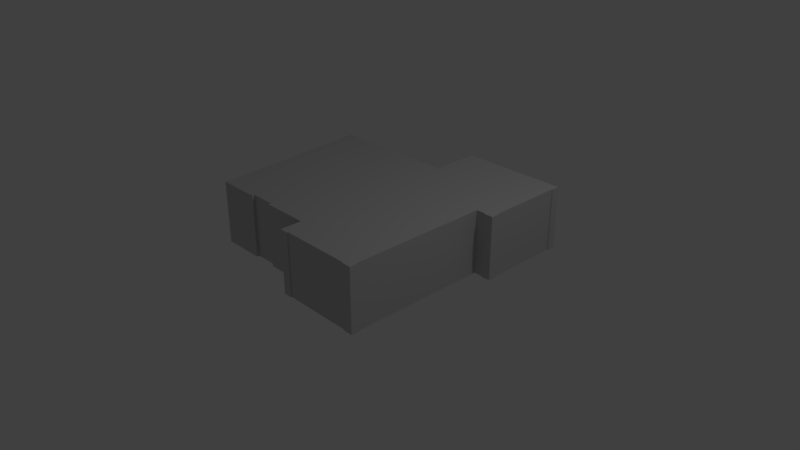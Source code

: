 # Source: House1.blend  (saved by Blender 2.78.0; exported with 4.5.12 LTS)
import bpy
from mathutils import Matrix  # noqa: F401  (used for matrix-valued properties, if any)

bpy.ops.wm.read_factory_settings(use_empty=True)
scene = bpy.context.scene
scene.name = 'Scene'

# ---- collections
col_collection_1 = bpy.data.collections.new('Collection 1'); scene.collection.children.link(col_collection_1)
col_collection_2 = bpy.data.collections.new('Collection 2'); scene.collection.children.link(col_collection_2)
col_collection_2.hide_render = True
col_collection_2.hide_viewport = True
col_collection_3 = bpy.data.collections.new('Collection 3'); scene.collection.children.link(col_collection_3)
col_collection_3.hide_render = True
col_collection_3.hide_viewport = True
col_collection_4 = bpy.data.collections.new('Collection 4'); scene.collection.children.link(col_collection_4)
col_collection_4.hide_render = True
col_collection_4.hide_viewport = True

# ---- materials (node trees are filled in below, after node groups)
mat_house_1_001 = bpy.data.materials.new('house_1.001')
mat_house_1_001.alpha_threshold = 0.0
mat_house_1_001.use_transparent_shadow = False
mat_house_1_001.diffuse_color = (0.5882, 0.5882, 0.5882, 1.0)
mat_house_1_001.specular_color = (0.0, 0.0, 0.0)
mat_house_1_001.roughness = 0.5
mat_house_1_001.specular_intensity = 1.0
mat_house_2_001 = bpy.data.materials.new('House_2.001')
mat_house_2_001.alpha_threshold = 0.0
mat_house_2_001.use_transparent_shadow = False
mat_house_2_001.diffuse_color = (0.5882, 0.5882, 0.5882, 1.0)
mat_house_2_001.specular_color = (0.0, 0.0, 0.0)
mat_house_2_001.roughness = 0.5
mat_house_2_001.specular_intensity = 1.0
mat_house_3_001 = bpy.data.materials.new('House_3.001')
mat_house_3_001.alpha_threshold = 0.0
mat_house_3_001.use_transparent_shadow = False
mat_house_3_001.diffuse_color = (0.5882, 0.5882, 0.5882, 1.0)
mat_house_3_001.specular_color = (0.0, 0.0, 0.0)
mat_house_3_001.roughness = 0.5
mat_house_3_001.specular_intensity = 1.0
mat_house_4_002 = bpy.data.materials.new('House_4.002')
mat_house_4_002.alpha_threshold = 0.0
mat_house_4_002.use_transparent_shadow = False
mat_house_4_002.diffuse_color = (0.5882, 0.5882, 0.5882, 1.0)
mat_house_4_002.specular_color = (0.0, 0.0, 0.0)
mat_house_4_002.roughness = 0.5
mat_house_4_002.specular_intensity = 1.0

# ---- material node trees

# ---- world
world_world = bpy.data.worlds.new('World'); scene.world = world_world
world_world.color = (0.05088, 0.05088, 0.05088)
world_world.use_sun_shadow = False
world_world.sun_shadow_jitter_overblur = 0.0
world_world.cycles.sampling_method = 'MANUAL'

# ---- cameras
cam_camera = bpy.data.cameras.new('Camera')
cam_camera.clip_end = 100.0
cam_camera.lens = 35.0
cam_camera.sensor_width = 32.0
cam_camera.sensor_height = 18.0
cam_camera.ortho_scale = 7.314
cam_camera.dof.focus_distance = 0.0
cam_camera.dof.aperture_fstop = 128.0

# ---- lights
light_lamp = bpy.data.lights.new('Lamp', 'POINT')
light_lamp.transmission_factor = 0.0
light_lamp.cutoff_distance = 30.0
light_lamp.energy = 100.0
light_lamp.shadow_buffer_clip_start = 1.001
light_lamp.shadow_soft_size = 0.1
light_lamp.shadow_maximum_resolution = 0.006
light_lamp.use_absolute_resolution = True

# ---- meshes
me_house_1_lod_0_002 = bpy.data.meshes.new('House_1_lod_0.002')
me_house_1_lod_0_002.from_pydata([(0.054, -0.0041, 1.089), (0.5043, -0.0042, 1.367), (0.1736, -0.0042, 1.367), (0.1736, -0.0042, 1.38), (0.0541, -0.0042, 1.38), (0.8161, -0.0042, 1.367), (1.136, -0.0042, 1.367), (1.136, -0.0042, 1.38), (1.27, -0.0042, 1.38), (1.256, -0.0042, 0.9464), (1.256, -0.0042, 1.277), (1.27, -0.0042, 1.277), (1.27, 0.8527, 1.277), (1.256, 0.8527, 1.277), (1.256, 0.8527, 0.9464), (1.27, 0.8527, 1.38), (1.136, 0.8527, 1.38), (1.136, 0.8527, 1.367), (0.8161, 0.8527, 1.367), (0.05412, 0.8527, 1.38), (0.1736, 0.8527, 1.38), (0.1736, 0.8527, 1.367), (0.5043, 0.8527, 1.367), (0.05402, 0.8528, 1.089)], [], [(4, 19, 23, 0), (1, 22, 21, 2), (2, 21, 20, 3), (9, 14, 13, 10), (10, 13, 12, 11), (11, 12, 15, 8), (3, 20, 19, 4), (7, 16, 17, 6), (5, 18, 22, 1), (8, 15, 16, 7), (6, 17, 18, 5), (14, 23, 19, 20, 21, 22, 18, 17, 16, 15, 12, 13), (0, 9, 10, 11, 8, 7, 6, 5, 1, 2, 3, 4), (23, 14, 9, 0)])
_uv = me_house_1_lod_0_002.uv_layers.new(name='UVMap')
_uv.uv.foreach_set('vector', [0.0, 0.0, 0.0, 0.0, 0.0, 0.0, 0.0, 0.0, 0.0, 0.0, 0.0, 0.0, 0.0, 0.0, 0.0, 0.0, 0.0, 0.0, 0.0, 0.0, 0.0, 0.0, 0.0, 0.0, 0.0, 0.0, 0.0, 0.0, 0.0, 0.0, 0.0, 0.0, 0.0, 0.0, 0.0, 0.0, 0.0, 0.0, 0.0, 0.0, 0.0, 0.0, 0.0, 0.0, 0.0, 0.0, 0.0, 0.0, 0.0, 0.0, 0.0, 0.0, 0.0, 0.0, 0.0, 0.0, 0.0, 0.0, 0.0, 0.0, 0.0, 0.0, 0.0, 0.0, 0.0, 0.0, 0.0, 0.0, 0.0, 0.0, 0.0, 0.0, 0.0, 0.0, 0.0, 0.0, 0.0, 0.0, 0.0, 0.0, 0.0, 0.0, 0.0, 0.0, 0.0, 0.0, 0.0, 0.0, 0.0, 0.0, 0.0, 0.0, 0.0, 0.0, 0.0, 0.0, 0.0, 0.0, 0.0, 0.0, 0.0, 0.0, 0.0, 0.0, 0.0, 0.0, 0.0, 0.0, 0.0, 0.0, 0.0, 0.0, 0.0, 0.0, 0.0, 0.0, 0.0, 0.0, 0.0, 0.0, 0.0, 0.0, 0.0, 0.0, 0.0, 0.0, 0.0, 0.0, 0.0, 0.0, 0.0, 0.0, 0.0, 0.0, 0.0, 0.0, 0.0, 0.0, 0.0, 0.0, 0.0, 0.0, 0.0, 0.0])
me_house_1_lod_0_002.materials.append(mat_house_1_001)
me_house_1_lod_0_002.use_remesh_preserve_volume = False
me_house_1_lod_0_002.use_remesh_preserve_attributes = False
me_house_1_lod_0_002.use_mirror_vertex_groups = False
me_house_1_lod_0_002.update()
me_house_1_lod_0_000 = bpy.data.meshes.new('House_1_lod_0.000')
me_house_1_lod_0_000.from_pydata([(1.506, -0.0042, -0.7372), (1.506, -0.0042, -0.6128), (1.383, -0.0042, -0.6128), (1.492, -0.0042, -0.7372), (1.506, -0.0042, -1.871), (1.383, -0.0042, -0.6256), (1.256, -0.0042, -0.6254), (1.492, -0.0042, -0.9925), (1.492, -0.0042, -1.248), (1.492, -0.0042, -1.503), (1.492, -0.0042, -1.758), (1.506, -0.0042, -1.758), (0.0314, -0.0042, -1.198), (0.0331, -0.0042, -1.871), (1.02, 0.8527, -1.871), (0.5627, 0.8527, -1.871), (0.03312, 0.8527, -1.871), (0.03142, 0.8527, -1.198), (1.506, 0.8527, -1.758), (1.493, 0.8527, -1.758), (1.493, 0.8527, -1.503), (1.493, 0.8527, -1.248), (1.493, 0.8527, -0.9925), (1.256, 0.8527, -0.6254), (1.384, 0.8527, -0.6256), (1.506, 0.8527, -1.871), (1.493, 0.8527, -0.7372), (1.384, 0.8527, -0.6128), (1.506, 0.8527, -0.6128), (1.506, 0.8527, -0.7372), (0.5627, -0.0042, -1.871), (1.02, -0.0042, -1.871)], [], [(3, 26, 29, 0), (4, 25, 18, 11), (12, 17, 16, 13), (30, 15, 14, 31), (0, 29, 28, 1), (13, 16, 15, 30), (10, 19, 20, 9), (31, 14, 25, 4), (5, 24, 23, 6), (2, 27, 24, 5), (9, 20, 21, 8), (7, 22, 26, 3), (11, 18, 19, 10), (8, 21, 22, 7), (1, 28, 27, 2), (17, 23, 24, 27, 28, 29, 26, 22, 21, 20, 19, 18, 25, 14, 15, 16), (6, 12, 13, 30, 31, 4, 11, 10, 9, 8, 7, 3, 0, 1, 2, 5), (12, 6, 23, 17)])
_uv = me_house_1_lod_0_000.uv_layers.new(name='UVMap')
_uv.uv.foreach_set('vector', [0.0, 0.0, 0.0, 0.0, 0.0, 0.0, 0.0, 0.0, 0.0, 0.0, 0.0, 0.0, 0.0, 0.0, 0.0, 0.0, 0.0, 0.0, 0.0, 0.0, 0.0, 0.0, 0.0, 0.0, 0.0, 0.0, 0.0, 0.0, 0.0, 0.0, 0.0, 0.0, 0.0, 0.0, 0.0, 0.0, 0.0, 0.0, 0.0, 0.0, 0.0, 0.0, 0.0, 0.0, 0.0, 0.0, 0.0, 0.0, 0.0, 0.0, 0.0, 0.0, 0.0, 0.0, 0.0, 0.0, 0.0, 0.0, 0.0, 0.0, 0.0, 0.0, 0.0, 0.0, 0.0, 0.0, 0.0, 0.0, 0.0, 0.0, 0.0, 0.0, 0.0, 0.0, 0.0, 0.0, 0.0, 0.0, 0.0, 0.0, 0.0, 0.0, 0.0, 0.0, 0.0, 0.0, 0.0, 0.0, 0.0, 0.0, 0.0, 0.0, 0.0, 0.0, 0.0, 0.0, 0.0, 0.0, 0.0, 0.0, 0.0, 0.0, 0.0, 0.0, 0.0, 0.0, 0.0, 0.0, 0.0, 0.0, 0.0, 0.0, 0.0, 0.0, 0.0, 0.0, 0.0, 0.0, 0.0, 0.0, 0.0, 0.0, 0.0, 0.0, 0.0, 0.0, 0.0, 0.0, 0.0, 0.0, 0.0, 0.0, 0.0, 0.0, 0.0, 0.0, 0.0, 0.0, 0.0, 0.0, 0.0, 0.0, 0.0, 0.0, 0.0, 0.0, 0.0, 0.0, 0.0, 0.0, 0.0, 0.0, 0.0, 0.0, 0.0, 0.0, 0.0, 0.0, 0.0, 0.0, 0.0, 0.0, 0.0, 0.0, 0.0, 0.0, 0.0, 0.0, 0.0, 0.0, 0.0, 0.0, 0.0, 0.0, 0.0, 0.0, 0.0, 0.0, 0.0, 0.0, 0.0, 0.0, 0.0, 0.0, 0.0, 0.0, 0.0, 0.0, 0.0, 0.0, 0.0, 0.0])
me_house_1_lod_0_000.materials.append(mat_house_1_001)
me_house_1_lod_0_000.use_remesh_preserve_volume = False
me_house_1_lod_0_000.use_remesh_preserve_attributes = False
me_house_1_lod_0_000.use_mirror_vertex_groups = False
me_house_1_lod_0_000.update()
me_house_1_lod_0_001 = bpy.data.meshes.new('House_1_lod_0.001')
me_house_1_lod_0_001.from_pydata([(-0.2472, -0.0041, 1.089), (-0.5091, -0.0039, 1.089), (0.054, -0.0041, 1.089), (-0.5891, -0.0038, 1.089), (-1.006, -0.0039, 1.089), (-0.9295, -0.0038, 1.089), (-0.9295, -0.0038, 1.052), (-0.5891, -0.0038, 1.052), (-0.9295, -0.0038, 1.071), (-0.5891, -0.0038, 1.071), (-0.862, -0.0038, 1.052), (-0.6766, -0.0038, 1.052), (1.256, -0.0042, -0.6254), (-1.268, -0.0041, 1.089), (-1.523, -0.0041, 1.089), (1.256, -0.0042, 0.6346), (1.256, -0.0042, 0.9464), (1.256, -0.0042, 0.3146), (1.256, -0.0042, -0.0162), (1.256, -0.0042, -0.3279), (-1.557, -0.0041, 0.6121), (-1.596, -0.0041, 0.1514), (-1.638, -0.0041, -0.3031), (-1.681, -0.0041, -0.7945), (-1.724, -0.0043, -1.184), (-0.3197, -0.0039, -1.198), (-0.6708, -0.0036, -1.198), (0.0314, -0.0042, -1.198), (-1.022, -0.0039, -1.198), (-1.373, -0.0043, -1.198), (-1.724, -0.0043, -1.198), (-1.724, 0.8526, -1.198), (-1.373, 0.8526, -1.198), (-1.022, 0.853, -1.198), (0.03142, 0.8527, -1.198), (-0.6708, 0.8533, -1.198), (-0.3197, 0.853, -1.198), (-1.724, 0.8526, -1.184), (-1.681, 0.8528, -0.7945), (-1.638, 0.8528, -0.3031), (-1.596, 0.8528, 0.1514), (-1.557, 0.8528, 0.6121), (1.256, 0.8527, -0.3279), (1.256, 0.8527, -0.0162), (1.256, 0.8527, 0.3146), (1.256, 0.8527, 0.9464), (1.256, 0.8527, 0.6346), (-1.523, 0.8528, 1.089), (-1.268, 0.8528, 1.089), (1.256, 0.8527, -0.6254), (-0.6766, 0.8531, 1.052), (-0.862, 0.8531, 1.052), (-0.5891, 0.8531, 1.071), (-0.9295, 0.8531, 1.071), (-0.5891, 0.8531, 1.052), (-0.9295, 0.8531, 1.052), (-0.9295, 0.8531, 1.089), (-1.006, 0.853, 1.089), (-0.5891, 0.8531, 1.089), (0.05402, 0.8528, 1.089), (-0.5091, 0.853, 1.089), (-0.2472, 0.8528, 1.089)], [], [(1, 3, 9, 7, 11, 10, 6, 8, 5, 4, 13, 14, 20, 21, 22, 23, 24, 30, 29, 28, 26, 25, 27, 12, 19, 18, 17, 15, 16, 2, 0), (60, 61, 59, 45, 46, 44, 43, 42, 49, 34, 36, 35, 33, 32, 31, 37, 38, 39, 40, 41, 47, 48, 57, 56, 53, 55, 51, 50, 54, 52, 58), (10, 51, 55, 6), (15, 46, 45, 16), (13, 48, 47, 14), (21, 40, 39, 22), (12, 49, 42, 19), (4, 57, 48, 13), (11, 50, 51, 10), (20, 41, 40, 21), (7, 54, 50, 11), (14, 47, 41, 20), (6, 55, 53, 8), (23, 38, 37, 24), (8, 53, 56, 5), (25, 36, 34, 27), (3, 58, 52, 9), (17, 44, 46, 15), (2, 59, 61, 0), (1, 60, 58, 3), (5, 56, 57, 4), (9, 52, 54, 7), (0, 61, 60, 1), (22, 39, 38, 23), (24, 37, 31, 30), (26, 35, 36, 25), (29, 32, 33, 28), (28, 33, 35, 26), (18, 43, 44, 17), (19, 42, 43, 18), (30, 31, 32, 29), (27, 34, 49, 12), (59, 2, 16, 45)])
_uv = me_house_1_lod_0_001.uv_layers.new(name='UVMap')
_uv.uv.foreach_set('vector', [0.0, 0.0, 0.0, 0.0, 0.0, 0.0, 0.0, 0.0, 0.0, 0.0, 0.0, 0.0, 0.0, 0.0, 0.0, 0.0, 0.0, 0.0, 0.0, 0.0, 0.0, 0.0, 0.0, 0.0, 0.0, 0.0, 0.0, 0.0, 0.0, 0.0, 0.0, 0.0, 0.0, 0.0, 0.0, 0.0, 0.0, 0.0, 0.0, 0.0, 0.0, 0.0, 0.0, 0.0, 0.0, 0.0, 0.0, 0.0, 0.0, 0.0, 0.0, 0.0, 0.0, 0.0, 0.0, 0.0, 0.0, 0.0, 0.0, 0.0, 0.0, 0.0, 0.0, 0.0, 0.0, 0.0, 0.0, 0.0, 0.0, 0.0, 0.0, 0.0, 0.0, 0.0, 0.0, 0.0, 0.0, 0.0, 0.0, 0.0, 0.0, 0.0, 0.0, 0.0, 0.0, 0.0, 0.0, 0.0, 0.0, 0.0, 0.0, 0.0, 0.0, 0.0, 0.0, 0.0, 0.0, 0.0, 0.0, 0.0, 0.0, 0.0, 0.0, 0.0, 0.0, 0.0, 0.0, 0.0, 0.0, 0.0, 0.0, 0.0, 0.0, 0.0, 0.0, 0.0, 0.0, 0.0, 0.0, 0.0, 0.0, 0.0, 0.0, 0.0, 0.0, 0.0, 0.0, 0.0, 0.0, 0.0, 0.0, 0.0, 0.0, 0.0, 0.0, 0.0, 0.0, 0.0, 0.0, 0.0, 0.0, 0.0, 0.0, 0.0, 0.0, 0.0, 0.0, 0.0, 0.0, 0.0, 0.0, 0.0, 0.0, 0.0, 0.0, 0.0, 0.0, 0.0, 0.0, 0.0, 0.0, 0.0, 0.0, 0.0, 0.0, 0.0, 0.0, 0.0, 0.0, 0.0, 0.0, 0.0, 0.0, 0.0, 0.0, 0.0, 0.0, 0.0, 0.0, 0.0, 0.0, 0.0, 0.0, 0.0, 0.0, 0.0, 0.0, 0.0, 0.0, 0.0, 0.0, 0.0, 0.0, 0.0, 0.0, 0.0, 0.0, 0.0, 0.0, 0.0, 0.0, 0.0, 0.0, 0.0, 0.0, 0.0, 0.0, 0.0, 0.0, 0.0, 0.0, 0.0, 0.0, 0.0, 0.0, 0.0, 0.0, 0.0, 0.0, 0.0, 0.0, 0.0, 0.0, 0.0, 0.0, 0.0, 0.0, 0.0, 0.0, 0.0, 0.0, 0.0, 0.0, 0.0, 0.0, 0.0, 0.0, 0.0, 0.0, 0.0, 0.0, 0.0, 0.0, 0.0, 0.0, 0.0, 0.0, 0.0, 0.0, 0.0, 0.0, 0.0, 0.0, 0.0, 0.0, 0.0, 0.0, 0.0, 0.0, 0.0, 0.0, 0.0, 0.0, 0.0, 0.0, 0.0, 0.0, 0.0, 0.0, 0.0, 0.0, 0.0, 0.0, 0.0, 0.0, 0.0, 0.0, 0.0, 0.0, 0.0, 0.0, 0.0, 0.0, 0.0, 0.0, 0.0, 0.0, 0.0, 0.0, 0.0, 0.0, 0.0, 0.0, 0.0, 0.0, 0.0, 0.0, 0.0, 0.0, 0.0, 0.0, 0.0, 0.0, 0.0, 0.0, 0.0, 0.0, 0.0, 0.0, 0.0, 0.0, 0.0, 0.0, 0.0, 0.0, 0.0, 0.0, 0.0, 0.0, 0.0, 0.0, 0.0, 0.0, 0.0, 0.0, 0.0, 0.0, 0.0, 0.0, 0.0, 0.0, 0.0, 0.0, 0.0, 0.0, 0.0, 0.0, 0.0, 0.0, 0.0, 0.0, 0.0, 0.0, 0.0, 0.0, 0.0, 0.0, 0.0, 0.0, 0.0, 0.0, 0.0, 0.0, 0.0, 0.0, 0.0, 0.0, 0.0, 0.0, 0.0, 0.0, 0.0, 0.0, 0.0, 0.0, 0.0, 0.0, 0.0, 0.0, 0.0, 0.0, 0.0])
me_house_1_lod_0_001.materials.append(mat_house_1_001)
me_house_1_lod_0_001.use_remesh_preserve_volume = False
me_house_1_lod_0_001.use_remesh_preserve_attributes = False
me_house_1_lod_0_001.use_mirror_vertex_groups = False
me_house_1_lod_0_001.update()
me_house_2_lod_0_002 = bpy.data.meshes.new('House_2_lod_0.002')
me_house_2_lod_0_002.from_pydata([(1.472, 0.0206, -1.52), (1.237, 0.0206, -1.52), (0.5398, 0.0206, -1.517), (0.7533, 0.0206, -1.515), (1.005, 0.0206, -1.516), (0.0486, 0.0206, -1.517), (0.3004, 0.0206, -1.515), (0.0498, 0.0206, -0.9423), (0.0483, 0.0206, -1.218), (1.472, 0.8485, -1.52), (1.237, 0.8485, -1.52), (0.5398, 0.8485, -1.517), (0.7533, 0.8485, -1.515), (1.005, 0.8485, -1.516), (0.0486, 0.8485, -1.517), (0.3004, 0.8485, -1.515), (0.0498, 0.8485, -0.9423), (0.0483, 0.8485, -1.218)], [], [(5, 14, 15, 6), (7, 16, 17, 8), (6, 15, 11, 2), (4, 13, 10, 1), (1, 10, 9, 0), (2, 11, 12, 3), (3, 12, 13, 4), (8, 17, 14, 5), (16, 9, 10, 13, 12, 11, 15, 14, 17), (0, 7, 8, 5, 6, 2, 3, 4, 1), (7, 0, 9, 16)])
_uv = me_house_2_lod_0_002.uv_layers.new(name='UVMap')
_uv.uv.foreach_set('vector', [0.0, 0.0, 0.0, 0.0, 0.0, 0.0, 0.0, 0.0, 0.0, 0.0, 0.0, 0.0, 0.0, 0.0, 0.0, 0.0, 0.0, 0.0, 0.0, 0.0, 0.0, 0.0, 0.0, 0.0, 0.0, 0.0, 0.0, 0.0, 0.0, 0.0, 0.0, 0.0, 0.0, 0.0, 0.0, 0.0, 0.0, 0.0, 0.0, 0.0, 0.0, 0.0, 0.0, 0.0, 0.0, 0.0, 0.0, 0.0, 0.0, 0.0, 0.0, 0.0, 0.0, 0.0, 0.0, 0.0, 0.0, 0.0, 0.0, 0.0, 0.0, 0.0, 0.0, 0.0, 0.0, 0.0, 0.0, 0.0, 0.0, 0.0, 0.0, 0.0, 0.0, 0.0, 0.0, 0.0, 0.0, 0.0, 0.0, 0.0, 0.0, 0.0, 0.0, 0.0, 0.0, 0.0, 0.0, 0.0, 0.0, 0.0, 0.0, 0.0, 0.0, 0.0, 0.0, 0.0, 0.0, 0.0, 0.0, 0.0, 0.0, 0.0, 0.0, 0.0, 0.0, 0.0, 0.0, 0.0])
me_house_2_lod_0_002.materials.append(mat_house_2_001)
me_house_2_lod_0_002.use_remesh_preserve_volume = False
me_house_2_lod_0_002.use_remesh_preserve_attributes = False
me_house_2_lod_0_002.use_mirror_vertex_groups = False
me_house_2_lod_0_002.update()
me_house_2_lod_0_000 = bpy.data.meshes.new('House_2_lod_0.000')
me_house_2_lod_0_000.from_pydata([(-0.5216, 0.0205, 1.11), (-1.502, 0.0208, 1.118), (-1.394, 0.0208, 1.119), (-1.394, 0.0206, 1.111), (-1.501, 0.0208, -0.5558), (-1.393, 0.0208, -0.556), (-1.393, 0.0206, -0.5424), (-1.502, 0.0208, -0.4477), (-1.494, 0.0206, -0.4477), (-1.502, 0.0207, 1.01), (-1.494, 0.0206, 1.01), (-1.101, 0.0206, -0.5424), (-0.8264, 0.0206, -0.5424), (-0.5268, 0.0206, -0.5451), (-0.5216, 0.8484, 1.11), (-1.502, 0.8487, 1.118), (-1.394, 0.8487, 1.119), (-1.394, 0.8485, 1.111), (-1.501, 0.8487, -0.5558), (-1.393, 0.8487, -0.556), (-1.393, 0.8485, -0.5424), (-1.502, 0.8487, -0.4477), (-1.494, 0.8485, -0.4477), (-1.502, 0.8486, 1.01), (-1.494, 0.8485, 1.01), (-1.101, 0.8485, -0.5424), (-0.8264, 0.8485, -0.5424), (-0.5268, 0.8485, -0.5451)], [], [(9, 23, 24, 10), (3, 17, 16, 2), (11, 25, 26, 12), (0, 14, 17, 3), (12, 26, 27, 13), (10, 24, 22, 8), (5, 19, 20, 6), (2, 16, 15, 1), (1, 15, 23, 9), (4, 18, 19, 5), (7, 21, 18, 4), (8, 22, 21, 7), (6, 20, 25, 11), (14, 27, 26, 25, 20, 19, 18, 21, 22, 24, 23, 15, 16, 17), (13, 0, 3, 2, 1, 9, 10, 8, 7, 4, 5, 6, 11, 12), (14, 0, 13, 27)])
_uv = me_house_2_lod_0_000.uv_layers.new(name='UVMap')
_uv.uv.foreach_set('vector', [0.0, 0.0, 0.0, 0.0, 0.0, 0.0, 0.0, 0.0, 0.0, 0.0, 0.0, 0.0, 0.0, 0.0, 0.0, 0.0, 0.0, 0.0, 0.0, 0.0, 0.0, 0.0, 0.0, 0.0, 0.0, 0.0, 0.0, 0.0, 0.0, 0.0, 0.0, 0.0, 0.0, 0.0, 0.0, 0.0, 0.0, 0.0, 0.0, 0.0, 0.0, 0.0, 0.0, 0.0, 0.0, 0.0, 0.0, 0.0, 0.0, 0.0, 0.0, 0.0, 0.0, 0.0, 0.0, 0.0, 0.0, 0.0, 0.0, 0.0, 0.0, 0.0, 0.0, 0.0, 0.0, 0.0, 0.0, 0.0, 0.0, 0.0, 0.0, 0.0, 0.0, 0.0, 0.0, 0.0, 0.0, 0.0, 0.0, 0.0, 0.0, 0.0, 0.0, 0.0, 0.0, 0.0, 0.0, 0.0, 0.0, 0.0, 0.0, 0.0, 0.0, 0.0, 0.0, 0.0, 0.0, 0.0, 0.0, 0.0, 0.0, 0.0, 0.0, 0.0, 0.0, 0.0, 0.0, 0.0, 0.0, 0.0, 0.0, 0.0, 0.0, 0.0, 0.0, 0.0, 0.0, 0.0, 0.0, 0.0, 0.0, 0.0, 0.0, 0.0, 0.0, 0.0, 0.0, 0.0, 0.0, 0.0, 0.0, 0.0, 0.0, 0.0, 0.0, 0.0, 0.0, 0.0, 0.0, 0.0, 0.0, 0.0, 0.0, 0.0, 0.0, 0.0, 0.0, 0.0, 0.0, 0.0, 0.0, 0.0, 0.0, 0.0, 0.0, 0.0, 0.0, 0.0, 0.0, 0.0, 0.0, 0.0, 0.0, 0.0, 0.0, 0.0, 0.0, 0.0])
me_house_2_lod_0_000.materials.append(mat_house_2_001)
me_house_2_lod_0_000.use_remesh_preserve_volume = False
me_house_2_lod_0_000.use_remesh_preserve_attributes = False
me_house_2_lod_0_000.use_mirror_vertex_groups = False
me_house_2_lod_0_000.update()
me_house_2_lod_0_001 = bpy.data.meshes.new('House_2_lod_0.001')
me_house_2_lod_0_001.from_pydata([(0.2117, 0.0205, 1.11), (-0.012, 0.0205, 1.11), (0.4975, 0.0206, 1.128), (0.2116, 0.0206, 1.128), (0.4975, 0.0205, 1.11), (-0.2358, 0.0205, 1.11), (-0.5215, 0.0206, 1.128), (-0.2357, 0.0206, 1.128), (-0.5216, 0.0205, 1.11), (1.478, 0.0208, 1.118), (1.48, 0.0208, 1.011), (1.472, 0.0206, 1.011), (1.472, 0.0206, -1.52), (1.37, 0.0208, 1.119), (1.37, 0.0206, 1.111), (-0.5268, 0.0206, -0.5451), (-0.5252, 0.0206, -0.9415), (-0.2312, 0.0206, -0.9387), (0.0498, 0.0206, -0.9423), (0.2117, 0.8484, 1.11), (-0.012, 0.8484, 1.11), (0.4975, 0.8485, 1.128), (0.2116, 0.8485, 1.128), (0.4975, 0.8484, 1.11), (-0.2358, 0.8484, 1.11), (-0.5215, 0.8485, 1.128), (-0.2357, 0.8485, 1.128), (-0.5216, 0.8484, 1.11), (1.478, 0.8487, 1.118), (1.48, 0.8487, 1.011), (1.472, 0.8485, 1.011), (1.472, 0.8485, -1.52), (1.37, 0.8487, 1.119), (1.37, 0.8485, 1.111), (-0.5268, 0.8485, -0.5451), (-0.5252, 0.8485, -0.9415), (-0.2312, 0.8485, -0.9387), (0.0498, 0.8485, -0.9423)], [], [(1, 5, 7, 6, 8, 15, 16, 17, 18, 12, 11, 10, 9, 13, 14, 4, 2, 3, 0), (20, 19, 22, 21, 23, 33, 32, 28, 29, 30, 31, 37, 36, 35, 34, 27, 25, 26, 24), (17, 36, 37, 18), (3, 22, 19, 0), (6, 25, 27, 8), (16, 35, 36, 17), (9, 28, 32, 13), (0, 19, 20, 1), (4, 23, 21, 2), (12, 31, 30, 11), (10, 29, 28, 9), (15, 34, 35, 16), (11, 30, 29, 10), (13, 32, 33, 14), (7, 26, 25, 6), (14, 33, 23, 4), (1, 20, 24, 5), (2, 21, 22, 3), (5, 24, 26, 7), (27, 34, 15, 8), (18, 37, 31, 12)])
_uv = me_house_2_lod_0_001.uv_layers.new(name='UVMap')
_uv.uv.foreach_set('vector', [0.0, 0.0, 0.0, 0.0, 0.0, 0.0, 0.0, 0.0, 0.0, 0.0, 0.0, 0.0, 0.0, 0.0, 0.0, 0.0, 0.0, 0.0, 0.0, 0.0, 0.0, 0.0, 0.0, 0.0, 0.0, 0.0, 0.0, 0.0, 0.0, 0.0, 0.0, 0.0, 0.0, 0.0, 0.0, 0.0, 0.0, 0.0, 0.0, 0.0, 0.0, 0.0, 0.0, 0.0, 0.0, 0.0, 0.0, 0.0, 0.0, 0.0, 0.0, 0.0, 0.0, 0.0, 0.0, 0.0, 0.0, 0.0, 0.0, 0.0, 0.0, 0.0, 0.0, 0.0, 0.0, 0.0, 0.0, 0.0, 0.0, 0.0, 0.0, 0.0, 0.0, 0.0, 0.0, 0.0, 0.0, 0.0, 0.0, 0.0, 0.0, 0.0, 0.0, 0.0, 0.0, 0.0, 0.0, 0.0, 0.0, 0.0, 0.0, 0.0, 0.0, 0.0, 0.0, 0.0, 0.0, 0.0, 0.0, 0.0, 0.0, 0.0, 0.0, 0.0, 0.0, 0.0, 0.0, 0.0, 0.0, 0.0, 0.0, 0.0, 0.0, 0.0, 0.0, 0.0, 0.0, 0.0, 0.0, 0.0, 0.0, 0.0, 0.0, 0.0, 0.0, 0.0, 0.0, 0.0, 0.0, 0.0, 0.0, 0.0, 0.0, 0.0, 0.0, 0.0, 0.0, 0.0, 0.0, 0.0, 0.0, 0.0, 0.0, 0.0, 0.0, 0.0, 0.0, 0.0, 0.0, 0.0, 0.0, 0.0, 0.0, 0.0, 0.0, 0.0, 0.0, 0.0, 0.0, 0.0, 0.0, 0.0, 0.0, 0.0, 0.0, 0.0, 0.0, 0.0, 0.0, 0.0, 0.0, 0.0, 0.0, 0.0, 0.0, 0.0, 0.0, 0.0, 0.0, 0.0, 0.0, 0.0, 0.0, 0.0, 0.0, 0.0, 0.0, 0.0, 0.0, 0.0, 0.0, 0.0, 0.0, 0.0, 0.0, 0.0, 0.0, 0.0, 0.0, 0.0, 0.0, 0.0, 0.0, 0.0, 0.0, 0.0, 0.0, 0.0, 0.0, 0.0, 0.0, 0.0, 0.0, 0.0, 0.0, 0.0, 0.0, 0.0, 0.0, 0.0, 0.0, 0.0, 0.0, 0.0, 0.0, 0.0, 0.0, 0.0])
me_house_2_lod_0_001.materials.append(mat_house_2_001)
me_house_2_lod_0_001.use_remesh_preserve_volume = False
me_house_2_lod_0_001.use_remesh_preserve_attributes = False
me_house_2_lod_0_001.use_mirror_vertex_groups = False
me_house_2_lod_0_001.update()
me_house_3_lod_0_000 = bpy.data.meshes.new('House_3_lod_0.000')
me_house_3_lod_0_000.from_pydata([(1.885, 0.0013, 0.4818), (1.972, 0.0013, 0.4823), (2.217, 0.0013, 0.4407), (1.972, 0.0013, 0.4397), (2.333, 0.0013, 0.4839), (2.217, 0.0013, 0.4833), (2.217, 0.0013, 0.4693), (1.972, 0.0013, 0.4683), (2.333, 0.0013, -1.041), (2.333, 0.0013, 0.1421), (2.333, 0.0013, -0.0498), (2.29, 0.0013, 0.1421), (2.29, 0.0013, -0.0498), (2.31, 0.0013, -0.0498), (2.31, 0.0013, 0.1421), (0.7169, 0.0013, -0.6379), (1.804, 0.0013, -1.041), (0.7169, 0.0013, -1.041), (1.264, 0.0013, -1.041), (1.264, 0.7857, -1.041), (0.7169, 0.7857, -1.041), (1.804, 0.7857, -1.041), (0.7169, 0.7857, -0.6379), (2.31, 0.7857, 0.1421), (2.31, 0.7857, -0.0498), (2.29, 0.7857, -0.0498), (2.29, 0.7857, 0.1421), (2.333, 0.7857, -0.0498), (2.333, 0.7857, 0.1421), (2.333, 0.7857, -1.041), (1.972, 0.7857, 0.4683), (2.217, 0.7857, 0.4693), (2.217, 0.7857, 0.4833), (2.333, 0.7857, 0.4839), (1.972, 0.7857, 0.4397), (2.217, 0.7857, 0.4407), (1.972, 0.7857, 0.4823), (1.885, 0.7857, 0.4818)], [], [(9, 28, 33, 4), (10, 27, 24, 13), (16, 21, 29, 8), (18, 19, 21, 16), (17, 20, 19, 18), (12, 25, 26, 11), (15, 22, 20, 17), (11, 26, 23, 14), (1, 36, 37, 0), (2, 35, 34, 3), (14, 23, 28, 9), (3, 34, 30, 7), (4, 33, 32, 5), (8, 29, 27, 10), (5, 32, 31, 6), (13, 24, 25, 12), (6, 31, 35, 2), (7, 30, 36, 1), (22, 37, 36, 30, 34, 35, 31, 32, 33, 28, 23, 26, 25, 24, 27, 29, 21, 19, 20), (0, 15, 17, 18, 16, 8, 10, 13, 12, 11, 14, 9, 4, 5, 6, 2, 3, 7, 1), (37, 22, 15, 0)])
_uv = me_house_3_lod_0_000.uv_layers.new(name='UVMap')
_uv.uv.foreach_set('vector', [0.0, 0.0, 0.0, 0.0, 0.0, 0.0, 0.0, 0.0, 0.0, 0.0, 0.0, 0.0, 0.0, 0.0, 0.0, 0.0, 0.0, 0.0, 0.0, 0.0, 0.0, 0.0, 0.0, 0.0, 0.0, 0.0, 0.0, 0.0, 0.0, 0.0, 0.0, 0.0, 0.0, 0.0, 0.0, 0.0, 0.0, 0.0, 0.0, 0.0, 0.0, 0.0, 0.0, 0.0, 0.0, 0.0, 0.0, 0.0, 0.0, 0.0, 0.0, 0.0, 0.0, 0.0, 0.0, 0.0, 0.0, 0.0, 0.0, 0.0, 0.0, 0.0, 0.0, 0.0, 0.0, 0.0, 0.0, 0.0, 0.0, 0.0, 0.0, 0.0, 0.0, 0.0, 0.0, 0.0, 0.0, 0.0, 0.0, 0.0, 0.0, 0.0, 0.0, 0.0, 0.0, 0.0, 0.0, 0.0, 0.0, 0.0, 0.0, 0.0, 0.0, 0.0, 0.0, 0.0, 0.0, 0.0, 0.0, 0.0, 0.0, 0.0, 0.0, 0.0, 0.0, 0.0, 0.0, 0.0, 0.0, 0.0, 0.0, 0.0, 0.0, 0.0, 0.0, 0.0, 0.0, 0.0, 0.0, 0.0, 0.0, 0.0, 0.0, 0.0, 0.0, 0.0, 0.0, 0.0, 0.0, 0.0, 0.0, 0.0, 0.0, 0.0, 0.0, 0.0, 0.0, 0.0, 0.0, 0.0, 0.0, 0.0, 0.0, 0.0, 0.0, 0.0, 0.0, 0.0, 0.0, 0.0, 0.0, 0.0, 0.0, 0.0, 0.0, 0.0, 0.0, 0.0, 0.0, 0.0, 0.0, 0.0, 0.0, 0.0, 0.0, 0.0, 0.0, 0.0, 0.0, 0.0, 0.0, 0.0, 0.0, 0.0, 0.0, 0.0, 0.0, 0.0, 0.0, 0.0, 0.0, 0.0, 0.0, 0.0, 0.0, 0.0, 0.0, 0.0, 0.0, 0.0, 0.0, 0.0, 0.0, 0.0, 0.0, 0.0, 0.0, 0.0, 0.0, 0.0, 0.0, 0.0, 0.0, 0.0, 0.0, 0.0, 0.0, 0.0, 0.0, 0.0, 0.0, 0.0, 0.0, 0.0, 0.0, 0.0, 0.0, 0.0, 0.0, 0.0, 0.0, 0.0, 0.0, 0.0, 0.0, 0.0, 0.0, 0.0])
me_house_3_lod_0_000.materials.append(mat_house_3_001)
me_house_3_lod_0_000.use_remesh_preserve_volume = False
me_house_3_lod_0_000.use_remesh_preserve_attributes = False
me_house_3_lod_0_000.use_mirror_vertex_groups = False
me_house_3_lod_0_000.update()
me_house_3_lod_0_001 = bpy.data.meshes.new('House_3_lod_0.001')
me_house_3_lod_0_001.from_pydata([(-0.8098, 0.0013, 0.871), (-1.026, 0.0013, 0.871), (-0.8098, 0.0013, 0.8929), (-1.026, 0.0013, 0.8928), (1.885, 0.0013, 0.9292), (1.885, 0.0013, 0.4818), (-0.2172, 0.0013, 0.9154), (-0.788, 0.0013, 0.9154), (-1.045, 0.0013, 0.8928), (-1.045, 0.0013, 0.9291), (-0.788, 0.0013, 0.8929), (-2.223, 0.0013, 0.1328), (-2.223, 0.0013, -0.2091), (-2.232, 0.0013, -0.6379), (-2.222, 0.0013, 0.9291), (0.6977, 0.0013, 0.9291), (0.6977, 0.0013, 0.9154), (0.2488, 0.0013, 0.9154), (-2.223, 0.0013, 0.4746), (-1.01, 0.0013, -0.6379), (-0.6029, 0.0013, -0.6379), (-0.1126, 0.0013, -0.6379), (0.3273, 0.0013, -0.6379), (0.7169, 0.0013, -0.6379), (-1.796, 0.0013, -0.6379), (-1.443, 0.0013, -0.6379), (-1.443, 0.7857, -0.6379), (-1.796, 0.7857, -0.6379), (0.7169, 0.7857, -0.6379), (0.3273, 0.7857, -0.6379), (-0.1126, 0.7857, -0.6379), (-0.6029, 0.7857, -0.6379), (-1.01, 0.7857, -0.6379), (-2.223, 0.7857, 0.4746), (0.2488, 0.7857, 0.9154), (0.6977, 0.7857, 0.9154), (0.6977, 0.7857, 0.9291), (-2.222, 0.7857, 0.9291), (-2.232, 0.7857, -0.6379), (-2.223, 0.7857, -0.2091), (-2.223, 0.7857, 0.1328), (-0.788, 0.7857, 0.8929), (-1.045, 0.7857, 0.9291), (-1.045, 0.7857, 0.8928), (-0.788, 0.7857, 0.9154), (-0.2172, 0.7857, 0.9154), (1.885, 0.7857, 0.4818), (1.885, 0.7857, 0.9292), (-1.026, 0.7857, 0.8928), (-0.8098, 0.7857, 0.8929), (-1.026, 0.7857, 0.871), (-0.8098, 0.7857, 0.871)], [], [(13, 24, 25, 19, 20, 21, 22, 23, 5, 4, 15, 16, 17, 6, 7, 10, 2, 0, 1, 3, 8, 9, 14, 18, 11, 12), (38, 39, 40, 33, 37, 42, 43, 48, 50, 51, 49, 41, 44, 45, 34, 35, 36, 47, 46, 28, 29, 30, 31, 32, 26, 27), (21, 30, 29, 22), (17, 34, 45, 6), (4, 47, 36, 15), (18, 33, 40, 11), (12, 39, 38, 13), (3, 48, 43, 8), (9, 42, 37, 14), (24, 27, 26, 25), (22, 29, 28, 23), (1, 50, 48, 3), (10, 41, 49, 2), (14, 37, 33, 18), (7, 44, 41, 10), (5, 46, 47, 4), (13, 38, 27, 24), (0, 51, 50, 1), (6, 45, 44, 7), (15, 36, 35, 16), (16, 35, 34, 17), (2, 49, 51, 0), (19, 32, 31, 20), (20, 31, 30, 21), (8, 43, 42, 9), (25, 26, 32, 19), (11, 40, 39, 12), (46, 5, 23, 28)])
_uv = me_house_3_lod_0_001.uv_layers.new(name='UVMap')
_uv.uv.foreach_set('vector', [0.0, 0.0, 0.0, 0.0, 0.0, 0.0, 0.0, 0.0, 0.0, 0.0, 0.0, 0.0, 0.0, 0.0, 0.0, 0.0, 0.0, 0.0, 0.0, 0.0, 0.0, 0.0, 0.0, 0.0, 0.0, 0.0, 0.0, 0.0, 0.0, 0.0, 0.0, 0.0, 0.0, 0.0, 0.0, 0.0, 0.0, 0.0, 0.0, 0.0, 0.0, 0.0, 0.0, 0.0, 0.0, 0.0, 0.0, 0.0, 0.0, 0.0, 0.0, 0.0, 0.0, 0.0, 0.0, 0.0, 0.0, 0.0, 0.0, 0.0, 0.0, 0.0, 0.0, 0.0, 0.0, 0.0, 0.0, 0.0, 0.0, 0.0, 0.0, 0.0, 0.0, 0.0, 0.0, 0.0, 0.0, 0.0, 0.0, 0.0, 0.0, 0.0, 0.0, 0.0, 0.0, 0.0, 0.0, 0.0, 0.0, 0.0, 0.0, 0.0, 0.0, 0.0, 0.0, 0.0, 0.0, 0.0, 0.0, 0.0, 0.0, 0.0, 0.0, 0.0, 0.0, 0.0, 0.0, 0.0, 0.0, 0.0, 0.0, 0.0, 0.0, 0.0, 0.0, 0.0, 0.0, 0.0, 0.0, 0.0, 0.0, 0.0, 0.0, 0.0, 0.0, 0.0, 0.0, 0.0, 0.0, 0.0, 0.0, 0.0, 0.0, 0.0, 0.0, 0.0, 0.0, 0.0, 0.0, 0.0, 0.0, 0.0, 0.0, 0.0, 0.0, 0.0, 0.0, 0.0, 0.0, 0.0, 0.0, 0.0, 0.0, 0.0, 0.0, 0.0, 0.0, 0.0, 0.0, 0.0, 0.0, 0.0, 0.0, 0.0, 0.0, 0.0, 0.0, 0.0, 0.0, 0.0, 0.0, 0.0, 0.0, 0.0, 0.0, 0.0, 0.0, 0.0, 0.0, 0.0, 0.0, 0.0, 0.0, 0.0, 0.0, 0.0, 0.0, 0.0, 0.0, 0.0, 0.0, 0.0, 0.0, 0.0, 0.0, 0.0, 0.0, 0.0, 0.0, 0.0, 0.0, 0.0, 0.0, 0.0, 0.0, 0.0, 0.0, 0.0, 0.0, 0.0, 0.0, 0.0, 0.0, 0.0, 0.0, 0.0, 0.0, 0.0, 0.0, 0.0, 0.0, 0.0, 0.0, 0.0, 0.0, 0.0, 0.0, 0.0, 0.0, 0.0, 0.0, 0.0, 0.0, 0.0, 0.0, 0.0, 0.0, 0.0, 0.0, 0.0, 0.0, 0.0, 0.0, 0.0, 0.0, 0.0, 0.0, 0.0, 0.0, 0.0, 0.0, 0.0, 0.0, 0.0, 0.0, 0.0, 0.0, 0.0, 0.0, 0.0, 0.0, 0.0, 0.0, 0.0, 0.0, 0.0, 0.0, 0.0, 0.0, 0.0, 0.0, 0.0, 0.0, 0.0, 0.0, 0.0, 0.0, 0.0, 0.0, 0.0, 0.0, 0.0, 0.0, 0.0, 0.0, 0.0, 0.0, 0.0, 0.0, 0.0, 0.0, 0.0, 0.0, 0.0, 0.0, 0.0, 0.0, 0.0, 0.0, 0.0, 0.0, 0.0, 0.0, 0.0, 0.0, 0.0, 0.0, 0.0, 0.0, 0.0, 0.0, 0.0])
me_house_3_lod_0_001.materials.append(mat_house_3_001)
me_house_3_lod_0_001.use_remesh_preserve_volume = False
me_house_3_lod_0_001.use_remesh_preserve_attributes = False
me_house_3_lod_0_001.use_mirror_vertex_groups = False
me_house_3_lod_0_001.update()
me_house_4_lod_1_002 = bpy.data.meshes.new('House_4_lod_1.002')
me_house_4_lod_1_002.from_pydata([(1.962, -0.0016, 0.8364), (1.913, -0.0016, 0.3807), (1.22, -0.0016, -0.5407), (1.161, -0.0017, -0.9854), (1.862, -0.0016, -0.114), (1.817, -0.0016, -0.5414), (1.451, -0.0016, 0.8276), (1.451, -0.0016, 0.8364), (1.566, -0.0016, 0.8364), (1.846, -0.0016, 0.8276), (1.669, -0.0016, 0.8276), (1.669, -0.0016, 0.8364), (1.846, -0.0016, 0.8364), (1.768, -0.0014, -1.028), (1.767, 0.9342, -1.028), (1.846, 0.934, 0.8364), (1.669, 0.934, 0.8364), (1.669, 0.934, 0.8276), (1.846, 0.934, 0.8276), (1.566, 0.934, 0.8364), (1.45, 0.934, 0.8364), (1.45, 0.934, 0.8276), (1.817, 0.934, -0.5414), (1.861, 0.934, -0.114), (1.161, 0.9339, -0.9854), (1.22, 0.934, -0.5407), (1.913, 0.934, 0.3807), (1.962, 0.934, 0.8364)], [], [(3, 13, 5, 4, 1, 0, 12, 9, 10, 11, 8, 7, 6, 2), (24, 25, 21, 20, 19, 16, 17, 18, 15, 27, 26, 23, 22, 14), (7, 20, 21, 6), (12, 15, 18, 9), (2, 25, 24, 3), (9, 18, 17, 10), (13, 14, 22, 5), (5, 22, 23, 4), (0, 27, 15, 12), (1, 26, 27, 0), (8, 19, 20, 7), (4, 23, 26, 1), (11, 16, 19, 8), (3, 24, 14, 13), (10, 17, 16, 11), (25, 2, 6, 21)])
_uv = me_house_4_lod_1_002.uv_layers.new(name='UVMap')
_uv.uv.foreach_set('vector', [0.0, 0.0, 0.0, 0.0, 0.0, 0.0, 0.0, 0.0, 0.0, 0.0, 0.0, 0.0, 0.0, 0.0, 0.0, 0.0, 0.0, 0.0, 0.0, 0.0, 0.0, 0.0, 0.0, 0.0, 0.0, 0.0, 0.0, 0.0, 0.0, 0.0, 0.0, 0.0, 0.0, 0.0, 0.0, 0.0, 0.0, 0.0, 0.0, 0.0, 0.0, 0.0, 0.0, 0.0, 0.0, 0.0, 0.0, 0.0, 0.0, 0.0, 0.0, 0.0, 0.0, 0.0, 0.0, 0.0, 0.0, 0.0, 0.0, 0.0, 0.0, 0.0, 0.0, 0.0, 0.0, 0.0, 0.0, 0.0, 0.0, 0.0, 0.0, 0.0, 0.0, 0.0, 0.0, 0.0, 0.0, 0.0, 0.0, 0.0, 0.0, 0.0, 0.0, 0.0, 0.0, 0.0, 0.0, 0.0, 0.0, 0.0, 0.0, 0.0, 0.0, 0.0, 0.0, 0.0, 0.0, 0.0, 0.0, 0.0, 0.0, 0.0, 0.0, 0.0, 0.0, 0.0, 0.0, 0.0, 0.0, 0.0, 0.0, 0.0, 0.0, 0.0, 0.0, 0.0, 0.0, 0.0, 0.0, 0.0, 0.0, 0.0, 0.0, 0.0, 0.0, 0.0, 0.0, 0.0, 0.0, 0.0, 0.0, 0.0, 0.0, 0.0, 0.0, 0.0, 0.0, 0.0, 0.0, 0.0, 0.0, 0.0, 0.0, 0.0, 0.0, 0.0, 0.0, 0.0, 0.0, 0.0, 0.0, 0.0, 0.0, 0.0, 0.0, 0.0, 0.0, 0.0, 0.0, 0.0, 0.0, 0.0, 0.0, 0.0, 0.0, 0.0, 0.0, 0.0])
me_house_4_lod_1_002.materials.append(mat_house_4_002)
me_house_4_lod_1_002.use_remesh_preserve_volume = False
me_house_4_lod_1_002.use_remesh_preserve_attributes = False
me_house_4_lod_1_002.use_mirror_vertex_groups = False
me_house_4_lod_1_002.update()
me_house_4_lod_1_001 = bpy.data.meshes.new('House_4_lod_1.001')
me_house_4_lod_1_001.from_pydata([(-1.507, -0.0016, 0.8364), (-1.507, -0.0009, 0.8981), (-1.889, -0.0016, 0.7107), (-1.868, -0.0016, 0.8362), (-1.958, -0.0016, 0.2959), (-2.106, -0.0017, -0.6004), (-2.026, -0.0016, -0.1152), (-1.423, -0.0009, 0.8981), (-1.423, -0.0011, 0.8543), (-1.423, -0.0011, -0.6312), (-1.778, -0.0016, 0.8364), (-1.612, -0.0016, 0.8272), (-1.778, -0.0016, 0.8271), (-1.612, -0.0016, 0.8364), (-1.689, 0.9339, -0.617), (-1.612, 0.934, 0.8364), (-1.778, 0.934, 0.8271), (-1.612, 0.934, 0.8272), (-1.778, 0.934, 0.8364), (-1.423, 0.9345, -0.6312), (-1.423, 0.9345, 0.8543), (-1.423, 0.9347, 0.8981), (-2.026, 0.934, -0.1152), (-2.107, 0.9339, -0.6004), (-1.958, 0.934, 0.2959), (-1.869, 0.934, 0.8362), (-1.889, 0.934, 0.7107), (-1.508, 0.9347, 0.8981), (-1.507, 0.934, 0.8364), (-1.689, -0.0017, -0.617)], [], [(12, 10, 3, 2, 4, 6, 5, 29, 9, 8, 7, 1, 0, 13, 11), (16, 17, 15, 28, 27, 21, 20, 19, 14, 23, 22, 24, 26, 25, 18), (12, 16, 18, 10), (5, 23, 14, 29), (1, 27, 28, 0), (6, 22, 23, 5), (9, 19, 20, 8), (4, 24, 22, 6), (29, 14, 19, 9), (13, 15, 17, 11), (10, 18, 25, 3), (11, 17, 16, 12), (0, 28, 15, 13), (7, 21, 27, 1), (8, 20, 21, 7), (2, 26, 24, 4), (3, 25, 26, 2)])
_uv = me_house_4_lod_1_001.uv_layers.new(name='UVMap')
_uv.uv.foreach_set('vector', [0.0, 0.0, 0.0, 0.0, 0.0, 0.0, 0.0, 0.0, 0.0, 0.0, 0.0, 0.0, 0.0, 0.0, 0.0, 0.0, 0.0, 0.0, 0.0, 0.0, 0.0, 0.0, 0.0, 0.0, 0.0, 0.0, 0.0, 0.0, 0.0, 0.0, 0.0, 0.0, 0.0, 0.0, 0.0, 0.0, 0.0, 0.0, 0.0, 0.0, 0.0, 0.0, 0.0, 0.0, 0.0, 0.0, 0.0, 0.0, 0.0, 0.0, 0.0, 0.0, 0.0, 0.0, 0.0, 0.0, 0.0, 0.0, 0.0, 0.0, 0.0, 0.0, 0.0, 0.0, 0.0, 0.0, 0.0, 0.0, 0.0, 0.0, 0.0, 0.0, 0.0, 0.0, 0.0, 0.0, 0.0, 0.0, 0.0, 0.0, 0.0, 0.0, 0.0, 0.0, 0.0, 0.0, 0.0, 0.0, 0.0, 0.0, 0.0, 0.0, 0.0, 0.0, 0.0, 0.0, 0.0, 0.0, 0.0, 0.0, 0.0, 0.0, 0.0, 0.0, 0.0, 0.0, 0.0, 0.0, 0.0, 0.0, 0.0, 0.0, 0.0, 0.0, 0.0, 0.0, 0.0, 0.0, 0.0, 0.0, 0.0, 0.0, 0.0, 0.0, 0.0, 0.0, 0.0, 0.0, 0.0, 0.0, 0.0, 0.0, 0.0, 0.0, 0.0, 0.0, 0.0, 0.0, 0.0, 0.0, 0.0, 0.0, 0.0, 0.0, 0.0, 0.0, 0.0, 0.0, 0.0, 0.0, 0.0, 0.0, 0.0, 0.0, 0.0, 0.0, 0.0, 0.0, 0.0, 0.0, 0.0, 0.0, 0.0, 0.0, 0.0, 0.0, 0.0, 0.0, 0.0, 0.0, 0.0, 0.0, 0.0, 0.0, 0.0, 0.0, 0.0, 0.0, 0.0, 0.0])
me_house_4_lod_1_001.materials.append(mat_house_4_002)
me_house_4_lod_1_001.use_remesh_preserve_volume = False
me_house_4_lod_1_001.use_remesh_preserve_attributes = False
me_house_4_lod_1_001.use_mirror_vertex_groups = False
me_house_4_lod_1_001.update()
me_house_4_lod_1 = bpy.data.meshes.new('House_4_lod_1')
me_house_4_lod_1.from_pydata([(-1.04, -0.0009, 0.8981), (-1.038, -0.0016, 0.8364), (1.055, -0.0016, 0.8276), (0.8777, -0.0016, 0.8276), (0.7748, -0.0016, 0.8364), (0.8777, -0.0016, 0.8364), (1.055, -0.0016, 0.8364), (1.171, -0.0016, 0.8364), (0.7327, -0.0016, -0.7186), (0.7537, -0.0016, -0.5613), (1.22, -0.0016, -0.5407), (-1.119, -0.0011, 0.8543), (-1.119, -0.0009, 0.8981), (-0.4121, -0.0016, 0.8276), (-0.5892, -0.0016, 0.8276), (-0.6754, -0.0016, 0.8364), (-0.5892, -0.0016, 0.8364), (-0.4121, -0.0016, 0.8364), (-0.3129, -0.0016, 0.8364), (-0.0496, -0.0016, 0.8276), (-0.2266, -0.0016, 0.8276), (-0.2266, -0.0016, 0.8364), (-0.0496, -0.0016, 0.8364), (0.0497, -0.0016, 0.8364), (0.313, -0.0016, 0.8276), (0.1359, -0.0016, 0.8276), (0.1359, -0.0016, 0.8364), (0.313, -0.0016, 0.8364), (0.4122, -0.0016, 0.8364), (0.6755, -0.0016, 0.8276), (0.4985, -0.0016, 0.8276), (0.4985, -0.0016, 0.8364), (0.6755, -0.0016, 0.8364), (-0.7747, -0.0016, 0.8276), (-0.9517, -0.0016, 0.8276), (-0.7747, -0.0016, 0.8364), (-0.9517, -0.0016, 0.8364), (1.451, -0.0016, 0.8276), (1.273, -0.0016, 0.8276), (1.273, -0.0016, 0.8364), (-1.119, -0.0011, -0.6435), (0.2118, -0.0015, -0.6975), (-0.2352, -0.0013, -0.6794), (-0.765, -0.0012, -0.659), (-0.7654, 0.9344, -0.659), (-0.2356, 0.9343, -0.6794), (0.2114, 0.9341, -0.6975), (-1.12, 0.9345, -0.6435), (1.273, 0.934, 0.8364), (1.273, 0.934, 0.8276), (1.45, 0.934, 0.8276), (-0.9521, 0.934, 0.8364), (-0.7751, 0.934, 0.8364), (-0.9521, 0.934, 0.8276), (-0.7751, 0.934, 0.8276), (0.6751, 0.934, 0.8364), (0.4981, 0.934, 0.8364), (0.4981, 0.934, 0.8276), (0.6751, 0.934, 0.8276), (0.4118, 0.934, 0.8364), (0.3126, 0.934, 0.8364), (0.1355, 0.934, 0.8364), (0.1355, 0.934, 0.8276), (0.3126, 0.934, 0.8276), (0.04933, 0.934, 0.8364), (-0.04997, 0.934, 0.8364), (-0.227, 0.934, 0.8364), (-0.227, 0.934, 0.8276), (-0.04997, 0.934, 0.8276), (-0.3133, 0.934, 0.8364), (-0.4125, 0.934, 0.8364), (-0.5896, 0.934, 0.8364), (-0.6758, 0.934, 0.8364), (-0.5896, 0.934, 0.8276), (-0.4125, 0.934, 0.8276), (-1.119, 0.9347, 0.8981), (-1.119, 0.9345, 0.8543), (1.22, 0.934, -0.5407), (0.7533, 0.934, -0.5613), (0.7323, 0.934, -0.7186), (1.17, 0.934, 0.8364), (1.054, 0.934, 0.8364), (0.8773, 0.934, 0.8364), (0.7744, 0.934, 0.8364), (0.8773, 0.934, 0.8276), (1.054, 0.934, 0.8276), (-1.038, 0.934, 0.8364), (-1.04, 0.9347, 0.8981)], [], [(5, 82, 83, 4), (23, 64, 65, 22), (40, 47, 44, 43), (14, 73, 71, 16), (24, 63, 62, 25), (13, 74, 73, 14), (30, 57, 56, 31), (43, 44, 45, 42), (18, 69, 70, 17), (9, 78, 77, 10), (36, 51, 86, 1), (16, 71, 72, 15), (26, 61, 64, 23), (7, 80, 81, 6), (31, 56, 59, 28), (33, 54, 53, 34), (11, 76, 47, 40), (25, 62, 61, 26), (6, 81, 85, 2), (35, 52, 54, 33), (28, 59, 60, 27), (3, 84, 82, 5), (2, 85, 84, 3), (20, 67, 66, 21), (12, 75, 76, 11), (4, 83, 55, 32), (8, 79, 78, 9), (32, 55, 58, 29), (42, 45, 46, 41), (21, 66, 69, 18), (41, 46, 79, 8), (19, 68, 67, 20), (39, 48, 80, 7), (15, 72, 52, 35), (22, 65, 68, 19), (1, 86, 87, 0), (27, 60, 63, 24), (0, 87, 75, 12), (37, 50, 49, 38), (29, 58, 57, 30), (38, 49, 48, 39), (34, 53, 51, 36), (77, 50, 37, 10), (17, 70, 74, 13), (50, 77, 78, 79, 46, 45, 44, 47, 76, 75, 87, 86, 51, 53, 54, 52, 72, 71, 73, 74, 70, 69, 66, 67, 68, 65, 64, 61, 62, 63, 60, 59, 56, 57, 58, 55, 83, 82, 84, 85, 81, 80, 48, 49), (10, 37, 38, 39, 7, 6, 2, 3, 5, 4, 32, 29, 30, 31, 28, 27, 24, 25, 26, 23, 22, 19, 20, 21, 18, 17, 13, 14, 16, 15, 35, 33, 34, 36, 1, 0, 12, 11, 40, 43, 42, 41, 8, 9)])
_uv = me_house_4_lod_1.uv_layers.new(name='UVMap')
_uv.uv.foreach_set('vector', [0.0, 0.0, 0.0, 0.0, 0.0, 0.0, 0.0, 0.0, 0.0, 0.0, 0.0, 0.0, 0.0, 0.0, 0.0, 0.0, 0.0, 0.0, 0.0, 0.0, 0.0, 0.0, 0.0, 0.0, 0.0, 0.0, 0.0, 0.0, 0.0, 0.0, 0.0, 0.0, 0.0, 0.0, 0.0, 0.0, 0.0, 0.0, 0.0, 0.0, 0.0, 0.0, 0.0, 0.0, 0.0, 0.0, 0.0, 0.0, 0.0, 0.0, 0.0, 0.0, 0.0, 0.0, 0.0, 0.0, 0.0, 0.0, 0.0, 0.0, 0.0, 0.0, 0.0, 0.0, 0.0, 0.0, 0.0, 0.0, 0.0, 0.0, 0.0, 0.0, 0.0, 0.0, 0.0, 0.0, 0.0, 0.0, 0.0, 0.0, 0.0, 0.0, 0.0, 0.0, 0.0, 0.0, 0.0, 0.0, 0.0, 0.0, 0.0, 0.0, 0.0, 0.0, 0.0, 0.0, 0.0, 0.0, 0.0, 0.0, 0.0, 0.0, 0.0, 0.0, 0.0, 0.0, 0.0, 0.0, 0.0, 0.0, 0.0, 0.0, 0.0, 0.0, 0.0, 0.0, 0.0, 0.0, 0.0, 0.0, 0.0, 0.0, 0.0, 0.0, 0.0, 0.0, 0.0, 0.0, 0.0, 0.0, 0.0, 0.0, 0.0, 0.0, 0.0, 0.0, 0.0, 0.0, 0.0, 0.0, 0.0, 0.0, 0.0, 0.0, 0.0, 0.0, 0.0, 0.0, 0.0, 0.0, 0.0, 0.0, 0.0, 0.0, 0.0, 0.0, 0.0, 0.0, 0.0, 0.0, 0.0, 0.0, 0.0, 0.0, 0.0, 0.0, 0.0, 0.0, 0.0, 0.0, 0.0, 0.0, 0.0, 0.0, 0.0, 0.0, 0.0, 0.0, 0.0, 0.0, 0.0, 0.0, 0.0, 0.0, 0.0, 0.0, 0.0, 0.0, 0.0, 0.0, 0.0, 0.0, 0.0, 0.0, 0.0, 0.0, 0.0, 0.0, 0.0, 0.0, 0.0, 0.0, 0.0, 0.0, 0.0, 0.0, 0.0, 0.0, 0.0, 0.0, 0.0, 0.0, 0.0, 0.0, 0.0, 0.0, 0.0, 0.0, 0.0, 0.0, 0.0, 0.0, 0.0, 0.0, 0.0, 0.0, 0.0, 0.0, 0.0, 0.0, 0.0, 0.0, 0.0, 0.0, 0.0, 0.0, 0.0, 0.0, 0.0, 0.0, 0.0, 0.0, 0.0, 0.0, 0.0, 0.0, 0.0, 0.0, 0.0, 0.0, 0.0, 0.0, 0.0, 0.0, 0.0, 0.0, 0.0, 0.0, 0.0, 0.0, 0.0, 0.0, 0.0, 0.0, 0.0, 0.0, 0.0, 0.0, 0.0, 0.0, 0.0, 0.0, 0.0, 0.0, 0.0, 0.0, 0.0, 0.0, 0.0, 0.0, 0.0, 0.0, 0.0, 0.0, 0.0, 0.0, 0.0, 0.0, 0.0, 0.0, 0.0, 0.0, 0.0, 0.0, 0.0, 0.0, 0.0, 0.0, 0.0, 0.0, 0.0, 0.0, 0.0, 0.0, 0.0, 0.0, 0.0, 0.0, 0.0, 0.0, 0.0, 0.0, 0.0, 0.0, 0.0, 0.0, 0.0, 0.0, 0.0, 0.0, 0.0, 0.0, 0.0, 0.0, 0.0, 0.0, 0.0, 0.0, 0.0, 0.0, 0.0, 0.0, 0.0, 0.0, 0.0, 0.0, 0.0, 0.0, 0.0, 0.0, 0.0, 0.0, 0.0, 0.0, 0.0, 0.0, 0.0, 0.0, 0.0, 0.0, 0.0, 0.0, 0.0, 0.0, 0.0, 0.0, 0.0, 0.0, 0.0, 0.0, 0.0, 0.0, 0.0, 0.0, 0.0, 0.0, 0.0, 0.0, 0.0, 0.0, 0.0, 0.0, 0.0, 0.0, 0.0, 0.0, 0.0, 0.0, 0.0, 0.0, 0.0, 0.0, 0.0, 0.0, 0.0, 0.0, 0.0, 0.0, 0.0, 0.0, 0.0, 0.0, 0.0, 0.0, 0.0, 0.0, 0.0, 0.0, 0.0, 0.0, 0.0, 0.0, 0.0, 0.0, 0.0, 0.0, 0.0, 0.0, 0.0, 0.0, 0.0, 0.0, 0.0, 0.0, 0.0, 0.0, 0.0, 0.0, 0.0, 0.0, 0.0, 0.0, 0.0, 0.0, 0.0, 0.0, 0.0, 0.0, 0.0, 0.0, 0.0, 0.0, 0.0, 0.0, 0.0, 0.0, 0.0, 0.0, 0.0, 0.0, 0.0, 0.0, 0.0, 0.0, 0.0, 0.0, 0.0, 0.0, 0.0, 0.0, 0.0, 0.0, 0.0, 0.0, 0.0, 0.0, 0.0, 0.0, 0.0, 0.0, 0.0, 0.0, 0.0, 0.0, 0.0, 0.0, 0.0, 0.0, 0.0, 0.0, 0.0, 0.0, 0.0, 0.0, 0.0, 0.0, 0.0, 0.0, 0.0, 0.0, 0.0, 0.0, 0.0, 0.0, 0.0, 0.0, 0.0, 0.0, 0.0, 0.0, 0.0, 0.0, 0.0, 0.0, 0.0, 0.0, 0.0, 0.0, 0.0, 0.0, 0.0, 0.0, 0.0, 0.0, 0.0, 0.0, 0.0, 0.0, 0.0, 0.0, 0.0, 0.0, 0.0, 0.0, 0.0, 0.0, 0.0, 0.0, 0.0, 0.0, 0.0, 0.0, 0.0, 0.0, 0.0, 0.0, 0.0, 0.0])
me_house_4_lod_1.materials.append(mat_house_4_002)
me_house_4_lod_1.use_remesh_preserve_volume = False
me_house_4_lod_1.use_remesh_preserve_attributes = False
me_house_4_lod_1.use_mirror_vertex_groups = False
me_house_4_lod_1.update()

# ---- objects
ob_house_1_lod_0_002 = bpy.data.objects.new('House_1_lod_0.002', me_house_1_lod_0_002)
ob_house_1_lod_0_000 = bpy.data.objects.new('House_1_lod_0.000', me_house_1_lod_0_000)
ob_house_1_lod_0_001 = bpy.data.objects.new('House_1_lod_0.001', me_house_1_lod_0_001)
ob_lamp = bpy.data.objects.new('Lamp', light_lamp)
ob_camera = bpy.data.objects.new('Camera', cam_camera)
ob_house_2_lod_0_002 = bpy.data.objects.new('House_2_lod_0.002', me_house_2_lod_0_002)
ob_house_2_lod_0_000 = bpy.data.objects.new('House_2_lod_0.000', me_house_2_lod_0_000)
ob_house_2_lod_0_001 = bpy.data.objects.new('House_2_lod_0.001', me_house_2_lod_0_001)
ob_house_3_lod_0_000 = bpy.data.objects.new('House_3_lod_0.000', me_house_3_lod_0_000)
ob_house_3_lod_0_001 = bpy.data.objects.new('House_3_lod_0.001', me_house_3_lod_0_001)
ob_house_4_lod_1_002 = bpy.data.objects.new('House_4_lod_1.002', me_house_4_lod_1_002)
ob_house_4_lod_1_001 = bpy.data.objects.new('House_4_lod_1.001', me_house_4_lod_1_001)
ob_house_4_lod_1 = bpy.data.objects.new('House_4_lod_1', me_house_4_lod_1)

# ---- transforms, parenting, visibility, modifiers, constraints
ob_house_1_lod_0_002.location = (0.0, 0.0, 0.0)
ob_house_1_lod_0_002.rotation_euler = (1.571, -0.0, 0.0)
ob_house_1_lod_0_002.lineart.crease_threshold = 0.0
ob_house_1_lod_0_000.location = (0.0, 0.0, 0.0)
ob_house_1_lod_0_000.rotation_euler = (1.571, -0.0, 0.0)
ob_house_1_lod_0_000.lineart.crease_threshold = 0.0
ob_house_1_lod_0_001.location = (0.0, 0.0, 0.0)
ob_house_1_lod_0_001.rotation_euler = (1.571, -0.0, 0.0)
ob_house_1_lod_0_001.lineart.crease_threshold = 0.0
ob_lamp.location = (4.076, 1.005, 5.904)
ob_lamp.rotation_euler = (0.6503, 0.05522, 1.866)
ob_lamp.lock_rotations_4d = False
ob_lamp.empty_display_type = 'ARROWS'
ob_lamp.color = (0.0, 0.0, 0.0, 0.0)
ob_lamp.lineart.crease_threshold = 0.0
ob_camera.location = (7.481, -6.508, 5.344)
ob_camera.rotation_euler = (1.109, 0.0, 0.8149)
ob_camera.lock_rotations_4d = False
ob_camera.empty_display_type = 'ARROWS'
ob_camera.color = (0.0, 0.0, 0.0, 0.0)
ob_camera.display_type = 'WIRE'
ob_camera.lineart.crease_threshold = 0.0
ob_house_2_lod_0_002.location = (0.0, 0.0, 0.0)
ob_house_2_lod_0_002.rotation_euler = (1.571, -0.0, 0.0)
ob_house_2_lod_0_002.lineart.crease_threshold = 0.0
ob_house_2_lod_0_000.location = (0.0, 0.0, 0.0)
ob_house_2_lod_0_000.rotation_euler = (1.571, -0.0, 0.0)
ob_house_2_lod_0_000.lineart.crease_threshold = 0.0
ob_house_2_lod_0_001.location = (0.0, 0.0, 0.0)
ob_house_2_lod_0_001.rotation_euler = (1.571, -0.0, 0.0)
ob_house_2_lod_0_001.lineart.crease_threshold = 0.0
ob_house_3_lod_0_000.location = (0.0, 0.0, 0.0)
ob_house_3_lod_0_000.rotation_euler = (1.571, -0.0, 0.0)
ob_house_3_lod_0_000.lineart.crease_threshold = 0.0
ob_house_3_lod_0_001.location = (0.0, 0.0, 0.0)
ob_house_3_lod_0_001.rotation_euler = (1.571, -0.0, 0.0)
ob_house_3_lod_0_001.lineart.crease_threshold = 0.0
ob_house_4_lod_1_002.location = (0.0, 0.0, 0.0)
ob_house_4_lod_1_002.rotation_euler = (1.571, -0.0, 0.0)
ob_house_4_lod_1_002.lineart.crease_threshold = 0.0
ob_house_4_lod_1_001.location = (0.0, 0.0, 0.0)
ob_house_4_lod_1_001.rotation_euler = (1.571, -0.0, 0.0)
ob_house_4_lod_1_001.lineart.crease_threshold = 0.0
ob_house_4_lod_1.location = (0.0, 0.0, 0.0)
ob_house_4_lod_1.rotation_euler = (1.571, -0.0, 0.0)
ob_house_4_lod_1.lineart.crease_threshold = 0.0

# ---- collection membership
col_collection_1.objects.link(ob_house_1_lod_0_002)
col_collection_1.objects.link(ob_house_1_lod_0_000)
col_collection_1.objects.link(ob_house_1_lod_0_001)
col_collection_1.objects.link(ob_lamp)
col_collection_1.objects.link(ob_camera)
col_collection_2.objects.link(ob_house_2_lod_0_002)
col_collection_2.objects.link(ob_house_2_lod_0_000)
col_collection_2.objects.link(ob_house_2_lod_0_001)
col_collection_3.objects.link(ob_house_3_lod_0_000)
col_collection_3.objects.link(ob_house_3_lod_0_001)
col_collection_4.objects.link(ob_house_4_lod_1_002)
col_collection_4.objects.link(ob_house_4_lod_1_001)
col_collection_4.objects.link(ob_house_4_lod_1)

# ---- scene / render settings (as saved in the file)
scene.camera = ob_camera
scene.frame_start = 1; scene.frame_end = 250; scene.frame_set(1)
scene.render.engine = 'BLENDER_EEVEE_NEXT'
scene.render.resolution_percentage = 50
scene.render.dither_intensity = 0.0
scene.cycles.use_denoising = False
scene.cycles.samples = 128
scene.cycles.sampling_pattern = 'TABULATED_SOBOL'
scene.cycles.light_sampling_threshold = 0.0
scene.cycles.use_adaptive_sampling = False
scene.cycles.use_light_tree = False
scene.cycles.blur_glossy = 0.0
scene.cycles.sample_clamp_indirect = 0.0
scene.view_settings.view_transform = 'Standard'
bpy.context.view_layer.update()
